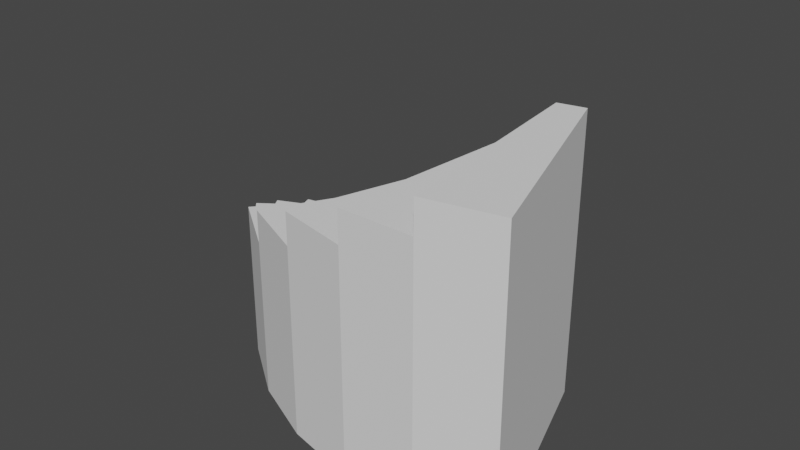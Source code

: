 # Source: Stairs.blend  (saved by Blender 3.3.6; exported with 4.5.12 LTS)
import bpy
from mathutils import Matrix  # noqa: F401  (used for matrix-valued properties, if any)

bpy.ops.wm.read_factory_settings(use_empty=True)
scene = bpy.context.scene
scene.name = 'Scene'

# ---- collections
col_collection = bpy.data.collections.new('Collection'); scene.collection.children.link(col_collection)

# ---- world
world_world = bpy.data.worlds.new('World'); scene.world = world_world
world_world.use_nodes = True; world_world.node_tree.nodes.clear()
_N = world_world.node_tree.nodes; _L = world_world.node_tree.links
n0 = _N.new('ShaderNodeOutputWorld'); n0.name = 'World Output'; n0.location = (300, 300)
n1 = _N.new('ShaderNodeBackground'); n1.name = 'Background'; n1.location = (10, 300)
n1.inputs[0].default_value = (0.05088, 0.05088, 0.05088, 1.0)
_L.new(n1.outputs[0], n0.inputs[0])
n0.is_active_output = True
world_world.color = (0.05088, 0.05088, 0.05088)
world_world.use_sun_shadow = False
world_world.sun_shadow_jitter_overblur = 0.0

# ---- meshes
me_torus_004 = bpy.data.meshes.new('Torus.004')
me_torus_004.from_pydata([(-1.292, 1.068e-07, 0.1391), (-0.605, 3.161e-08, 0.1391), (-1.268, -0.2295, 0.1391), (-1.196, -0.449, 0.1391), (-0.5689, -0.1696, 0.1391), (-1.081, -0.6488, 0.1391), (-0.5253, -0.2451, 0.1391), (-0.9267, -0.8203, 0.1391), (-0.467, -0.3099, 0.1391), (-0.74, -0.956, 0.1391), (-0.5291, -1.05, 0.1391), (-0.3169, -0.3965, 0.1391), (-0.3034, -1.098, 0.1391), (-0.2316, -0.4147, 0.1391), (-0.07264, -1.098, 0.1391), (-0.1444, -0.4147, 0.1391), (0.1531, -1.05, 0.1391), (-0.05918, -0.3965, 0.1391), (-0.3965, -0.3611, 0.1391), (-0.5959, -0.08669, 0.1391), (-1.292, 1.068e-07, 0.2391), (-0.605, 3.161e-08, 0.2391), (-1.268, -0.2295, 0.2391), (-0.5959, -0.08669, 0.2391), (-1.268, -0.2295, 0.3391), (-1.196, -0.449, 0.3391), (-0.5689, -0.1696, 0.3391), (-0.5959, -0.08669, 0.3391), (-1.196, -0.449, 0.4391), (-0.5689, -0.1696, 0.4391), (-1.081, -0.6488, 0.4391), (-0.5253, -0.2451, 0.4391), (-1.081, -0.6488, 0.5391), (-0.5253, -0.2451, 0.5391), (-0.9267, -0.8203, 0.5391), (-0.467, -0.3099, 0.5391), (-0.9267, -0.8203, 0.6391), (-0.467, -0.3099, 0.6391), (-0.74, -0.956, 0.6391), (-0.3965, -0.3611, 0.6391), (-0.5291, -1.05, 0.7391), (-0.3169, -0.3965, 0.7391), (-0.74, -0.956, 0.7391), (-0.3965, -0.3611, 0.7391), (-0.5291, -1.05, 0.8391), (-0.3169, -0.3965, 0.8391), (-0.3034, -1.098, 0.8391), (-0.2316, -0.4147, 0.8391), (-0.3034, -1.098, 0.9391), (-0.2316, -0.4147, 0.9391), (-0.07264, -1.098, 0.9391), (-0.1444, -0.4147, 0.9391), (-0.07264, -1.098, 1.039), (-0.1444, -0.4147, 1.039), (0.1531, -1.05, 1.039), (-0.05918, -0.3965, 1.039)], [], [(0, 20, 21, 1), (3, 25, 24, 2), (40, 44, 45, 41), (27, 23, 22, 24), (33, 31, 30, 32), (18, 43, 41, 11), (14, 50, 48, 12), (15, 53, 55, 17), (20, 22, 23, 21), (2, 22, 20, 0), (1, 21, 23, 19), (24, 25, 26, 27), (53, 51, 50, 52), (19, 27, 26, 4), (28, 30, 31, 29), (49, 47, 46, 48), (4, 29, 31, 6), (5, 30, 28, 3), (32, 34, 35, 33), (6, 33, 35, 8), (7, 34, 32, 5), (36, 38, 39, 37), (8, 37, 39, 18), (9, 38, 36, 7), (42, 40, 41, 43), (10, 40, 42, 9), (29, 26, 25, 28), (44, 46, 47, 45), (11, 45, 47, 13), (12, 46, 44, 10), (48, 50, 51, 49), (13, 49, 51, 15), (37, 35, 34, 36), (52, 54, 55, 53), (43, 39, 38, 42), (17, 55, 54, 16), (16, 54, 52, 14), (1, 19, 4, 6, 8, 18, 11, 13, 15, 17, 16, 14, 12, 10, 9, 7, 5, 3, 2, 0)])
_uv = me_torus_004.uv_layers.new(name='UVMap')
_uv.uv.foreach_set('vector', [0.0, 0.0, 0.0, 0.0, 0.0, 0.0, 0.0, 0.0, 0.0, 0.0, 0.0, 0.0, 0.0, 0.0, 0.0, 0.0, 0.2, 0.7273, 0.2, 0.7273, 0.2, 0.8182, 0.2, 0.8182, 0.03333, 0.8182, 0.03333, 0.8182, 0.03333, 0.7273, 0.03333, 0.7273, 0.1, 0.8182, 0.1, 0.8182, 0.1, 0.7273, 0.1, 0.7273, 0.0, 0.0, 0.0, 0.0, 0.0, 0.0, 0.0, 0.0, 0.0, 0.0, 0.0, 0.0, 0.0, 0.0, 0.0, 0.0, 0.0, 0.0, 0.0, 0.0, 0.0, 0.0, 0.0, 0.0, -1.11e-16, 0.7273, 0.03333, 0.7273, 0.03333, 0.8182, -1.11e-16, 0.8182, 0.0, 0.0, 0.0, 0.0, 0.0, 0.0, 0.0, 0.0, 0.0, 0.0, 0.0, 0.0, 0.0, 0.0, 0.0, 0.0, 0.03333, 0.7273, 0.06667, 0.7273, 0.06667, 0.8182, 0.03333, 0.8182, 0.2667, 0.8182, 0.2667, 0.8182, 0.2667, 0.7273, 0.2667, 0.7273, 0.0, 0.0, 0.0, 0.0, 0.0, 0.0, 0.0, 0.0, 0.06667, 0.7273, 0.1, 0.7273, 0.1, 0.8182, 0.06667, 0.8182, 0.2333, 0.8182, 0.2333, 0.8182, 0.2333, 0.7273, 0.2333, 0.7273, 0.0, 0.0, 0.0, 0.0, 0.0, 0.0, 0.0, 0.0, 0.0, 0.0, 0.0, 0.0, 0.0, 0.0, 0.0, 0.0, 0.1, 0.7273, 0.1333, 0.7273, 0.1333, 0.8182, 0.1, 0.8182, 0.0, 0.0, 0.0, 0.0, 0.0, 0.0, 0.0, 0.0, 0.0, 0.0, 0.0, 0.0, 0.0, 0.0, 0.0, 0.0, 0.1333, 0.7273, 0.1667, 0.7273, 0.1667, 0.8182, 0.1333, 0.8182, 0.0, 0.0, 0.0, 0.0, 0.0, 0.0, 0.0, 0.0, 0.0, 0.0, 0.0, 0.0, 0.0, 0.0, 0.0, 0.0, 0.1667, 0.7273, 0.2, 0.7273, 0.2, 0.8182, 0.1667, 0.8182, 0.0, 0.0, 0.0, 0.0, 0.0, 0.0, 0.0, 0.0, 0.06667, 0.8182, 0.06667, 0.8182, 0.06667, 0.7273, 0.06667, 0.7273, 0.2, 0.7273, 0.2333, 0.7273, 0.2333, 0.8182, 0.2, 0.8182, 0.0, 0.0, 0.0, 0.0, 0.0, 0.0, 0.0, 0.0, 0.0, 0.0, 0.0, 0.0, 0.0, 0.0, 0.0, 0.0, 0.2333, 0.7273, 0.2667, 0.7273, 0.2667, 0.8182, 0.2333, 0.8182, 0.0, 0.0, 0.0, 0.0, 0.0, 0.0, 0.0, 0.0, 0.1333, 0.8182, 0.1333, 0.8182, 0.1333, 0.7273, 0.1333, 0.7273, 0.2667, 0.7273, 0.3, 0.7273, 0.3, 0.8182, 0.2667, 0.8182, 0.1667, 0.8182, 0.1667, 0.8182, 0.1667, 0.7273, 0.1667, 0.7273, 0.3, 0.8182, 0.3, 0.8182, 0.3, 0.7273, 0.3, 0.7273, 0.0, 0.0, 0.0, 0.0, 0.0, 0.0, 0.0, 0.0, 0.0, 0.0, 0.0, 0.0, 0.0, 0.0, 0.0, 0.0, 0.0, 0.0, 0.0, 0.0, 0.0, 0.0, 0.0, 0.0, 0.0, 0.0, 0.0, 0.0, 0.3, 0.7273, 0.0, 0.0, 0.0, 0.0, 0.0, 0.0, 0.0, 0.0, 0.0, 0.0, 0.0, 0.0, 0.0, 0.0, 0.0, 0.0, 0.0, 0.0])
me_torus_004.update()

# ---- objects
ob_torus_002 = bpy.data.objects.new('Torus.002', me_torus_004)

# ---- transforms, parenting, visibility, modifiers, constraints
ob_torus_002.location = (0.0, 0.0, 0.9992)

# ---- collection membership
col_collection.objects.link(ob_torus_002)

# ---- scene / render settings (as saved in the file)
scene.frame_start = 1; scene.frame_end = 250; scene.frame_set(1)
scene.render.engine = 'BLENDER_EEVEE_NEXT'
scene.cycles.sampling_pattern = 'TABULATED_SOBOL'
scene.cycles.use_light_tree = False
scene.view_settings.view_transform = 'Filmic'
bpy.context.view_layer.update()

# ---- added for rendering (the .blend has no active camera and no usable light): camera, sun
cam_auto = bpy.data.cameras.new('AutoCamera')
cam_auto.lens = 50.0
cam_auto.sensor_width = 36.0
cam_auto.clip_end = 1000.0
ob_auto_camera = bpy.data.objects.new('AutoCamera', cam_auto)
scene.collection.objects.link(ob_auto_camera)
ob_auto_camera.location = (1.30475, -2.79788, 3.0877)
ob_auto_camera.rotation_euler = (1.09748, -7.21219e-08, 0.694738)
scene.camera = ob_auto_camera
light_auto_sun = bpy.data.lights.new('AutoSun', 'SUN')
light_auto_sun.energy = 3.0
light_auto_sun.angle = 0.0523599
ob_auto_sun = bpy.data.objects.new('AutoSun', light_auto_sun)
scene.collection.objects.link(ob_auto_sun)
ob_auto_sun.rotation_euler = (0.872665, 0.174533, 0.523599)
bpy.context.view_layer.update()
